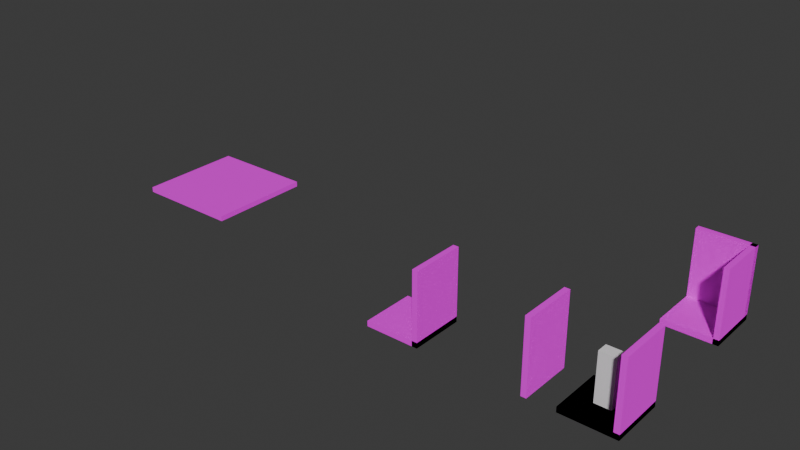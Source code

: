 # Source: kit-house.blend  (saved by Blender 5.0.118; exported with 4.5.12 LTS)
import bpy
from mathutils import Matrix  # noqa: F401  (used for matrix-valued properties, if any)

bpy.ops.wm.read_factory_settings(use_empty=True)
scene = bpy.context.scene
scene.name = 'Scene'

# ---- collections
col_human_model = bpy.data.collections.new('human_model'); scene.collection.children.link(col_human_model)
col_models = bpy.data.collections.new('models'); scene.collection.children.link(col_models)
col_house_kit = bpy.data.collections.new('house-kit'); scene.collection.children.link(col_house_kit)
col_floor_wall = bpy.data.collections.new('floor_wall'); col_house_kit.children.link(col_floor_wall)
col_just_floor = bpy.data.collections.new('just_floor'); col_house_kit.children.link(col_just_floor)
col_just_wall = bpy.data.collections.new('just_wall'); col_house_kit.children.link(col_just_wall)
col_corner = bpy.data.collections.new('corner'); col_house_kit.children.link(col_corner)

# ---- images (referenced by path relative to the original .blend; pixels are not part of the script)
import os
ASSET_DIR = os.environ.get("B2B_ASSET_DIR", "")  # directory of the original .blend (textures are referenced by path, not embedded)
HERE = os.path.dirname(os.path.abspath(__file__))  # packed textures are extracted next to this script under _unpacked/

def load_image(name, relpath, width, height, colorspace="sRGB"):
    """Load a texture the original file referenced (path relative to the .blend, or extracted next to this script)."""
    p = next((c for c in (os.path.join(HERE, relpath), os.path.join(ASSET_DIR, relpath)) if relpath and os.path.exists(c)), "")
    if p:
        img = bpy.data.images.load(p, check_existing=True)
        img.name = name
    else:  # same state as the original file: an image datablock whose file is absent (Cycles renders it pink)
        img = bpy.data.images.new(name, width, height)
        img.source = "FILE"
        img.filepath = "//" + (relpath or name)
    img.colorspace_settings.name = colorspace
    return img
img_floorflorr_jpg = load_image('floorflorr.jpg', 'floorflorr.jpg', 1024, 1024, 'sRGB')
img_floorflorr_jpg_001 = load_image('floorflorr.jpg.001', 'floorflorr.jpg', 1024, 1024, 'sRGB')
img_floorflorr_jpg_002 = load_image('floorflorr.jpg.002', 'floorflorr.jpg', 1024, 1024, 'sRGB')

# ---- materials (node trees are filled in below, after node groups)
mat_materiais = bpy.data.materials.new('Materiais')
mat_materiais.preview_render_type = 'FLAT'
mat_materiais_001 = bpy.data.materials.new('Materiais.001')
mat_materiais_001.preview_render_type = 'FLAT'
mat_materiais_002 = bpy.data.materials.new('Materiais.002')
mat_materiais_002.preview_render_type = 'FLAT'

# ---- material node trees
mat_materiais.use_nodes = True; mat_materiais.node_tree.nodes.clear()
_N = mat_materiais.node_tree.nodes; _L = mat_materiais.node_tree.links
n0 = _N.new('ShaderNodeBsdfPrincipled'); n0.name = 'BSDF - Pré-fundamentado'; n0.location = (-200, 100)
n0.inputs[1].default_value = 1.0
n0.inputs[2].default_value = 1.0
n1 = _N.new('ShaderNodeOutputMaterial'); n1.name = 'Saída de material'; n1.location = (200, 100)
n2 = _N.new('ShaderNodeTexImage'); n2.name = 'Textura de imagem'; n2.location = (-525, 127)
n2.image = img_floorflorr_jpg
_L.new(n0.outputs[0], n1.inputs[0])
_L.new(n2.outputs[0], n0.inputs[0])
n1.is_active_output = True
mat_materiais_001.use_nodes = True; mat_materiais_001.node_tree.nodes.clear()
_N = mat_materiais_001.node_tree.nodes; _L = mat_materiais_001.node_tree.links
n0 = _N.new('ShaderNodeBsdfPrincipled'); n0.name = 'BSDF - Pré-fundamentado'; n0.location = (-200, 100)
n0.inputs[1].default_value = 1.0
n0.inputs[2].default_value = 1.0
n1 = _N.new('ShaderNodeOutputMaterial'); n1.name = 'Saída de material'; n1.location = (200, 100)
n2 = _N.new('ShaderNodeTexImage'); n2.name = 'Textura de imagem'; n2.location = (-525, 127)
n2.image = img_floorflorr_jpg_001
_L.new(n0.outputs[0], n1.inputs[0])
_L.new(n2.outputs[0], n0.inputs[0])
n1.is_active_output = True
mat_materiais_002.use_nodes = True; mat_materiais_002.node_tree.nodes.clear()
_N = mat_materiais_002.node_tree.nodes; _L = mat_materiais_002.node_tree.links
n0 = _N.new('ShaderNodeBsdfPrincipled'); n0.name = 'BSDF - Pré-fundamentado'; n0.location = (-200, 100)
n0.inputs[1].default_value = 1.0
n0.inputs[2].default_value = 1.0
n1 = _N.new('ShaderNodeOutputMaterial'); n1.name = 'Saída de material'; n1.location = (200, 100)
n2 = _N.new('ShaderNodeTexImage'); n2.name = 'Textura de imagem'; n2.location = (-525, 127)
n2.image = img_floorflorr_jpg_002
_L.new(n0.outputs[0], n1.inputs[0])
_L.new(n2.outputs[0], n0.inputs[0])
n1.is_active_output = True

# ---- world
world_world = bpy.data.worlds.new('World'); scene.world = world_world
world_world.use_nodes = True; world_world.node_tree.nodes.clear()
_N = world_world.node_tree.nodes; _L = world_world.node_tree.links
n0 = _N.new('ShaderNodeOutputWorld'); n0.name = 'World Output'; n0.location = (200, 100)
n1 = _N.new('ShaderNodeBackground'); n1.name = 'Background'; n1.location = (-200, 100)
n1.inputs[0].default_value = (0.05088, 0.05088, 0.05088, 1.0)
_L.new(n1.outputs[0], n0.inputs[0])
n0.is_active_output = True
world_world.color = (0.05088, 0.05088, 0.05088)
world_world.sun_shadow_jitter_overblur = 0.0

# ---- meshes
me_cubo_012 = bpy.data.meshes.new('Cubo.012')
me_cubo_012.from_pydata([(-2.0, -2.0, 0.0), (-2.0, -2.0, 0.2), (-2.0, 0.0, 0.0), (-2.0, 0.0, 0.2), (0.0, -2.0, 0.0), (0.0, -2.0, 0.2), (0.0, 0.0, 0.0), (0.0, 0.0, 0.2), (-4.0, -2.0, 0.0), (-4.0, -2.0, 0.2), (-4.0, 0.0, 0.0), (-4.0, 0.0, 0.2), (-2.0, -2.0, 0.0), (-2.0, -2.0, 0.2), (-2.0, 0.0, 0.0), (-2.0, 0.0, 0.2), (-2.0, 0.0, 0.0), (-2.0, 0.0, 0.2), (-2.0, 2.0, 0.0), (-2.0, 2.0, 0.2), (0.0, 0.0, 0.0), (0.0, 0.0, 0.2), (0.0, 2.0, 0.0), (0.0, 2.0, 0.2), (-4.0, 0.0, 0.0), (-4.0, 0.0, 0.2), (-4.0, 2.0, 0.0), (-4.0, 2.0, 0.2), (-2.0, 0.0, 0.0), (-2.0, 0.0, 0.2), (-2.0, 2.0, 0.0), (-2.0, 2.0, 0.2)], [], [(0, 1, 3, 2), (2, 3, 7, 6), (6, 7, 5, 4), (4, 5, 1, 0), (2, 6, 4, 0), (7, 3, 1, 5), (8, 9, 11, 10), (10, 11, 15, 14), (14, 15, 13, 12), (12, 13, 9, 8), (10, 14, 12, 8), (15, 11, 9, 13), (16, 17, 19, 18), (18, 19, 23, 22), (22, 23, 21, 20), (20, 21, 17, 16), (18, 22, 20, 16), (23, 19, 17, 21), (24, 25, 27, 26), (26, 27, 31, 30), (30, 31, 29, 28), (28, 29, 25, 24), (26, 30, 28, 24), (31, 27, 25, 29)])
_uv = me_cubo_012.uv_layers.new(name='Mapa UV')
_uv.uv.foreach_set('vector', [0.375, 0.0, 0.625, 0.0, 0.625, 0.25, 0.375, 0.25, 0.375, 0.25, 0.625, 0.25, 0.625, 0.5, 0.375, 0.5, 0.375, 0.5, 0.625, 0.5, 0.625, 0.75, 0.375, 0.75, 0.375, 0.75, 0.625, 0.75, 0.625, 1.0, 0.375, 1.0, 0.125, 0.5, 0.375, 0.5, 0.375, 0.75, 0.125, 0.75, 0.9999, 0.9999, 0.0001, 0.9999, 0.0001, 0.0001001, 0.9999, 0.0001, 0.375, 0.0, 0.625, 0.0, 0.625, 0.25, 0.375, 0.25, 0.375, 0.25, 0.625, 0.25, 0.625, 0.5, 0.375, 0.5, 0.375, 0.5, 0.625, 0.5, 0.625, 0.75, 0.375, 0.75, 0.375, 0.75, 0.625, 0.75, 0.625, 1.0, 0.375, 1.0, 0.125, 0.5, 0.375, 0.5, 0.375, 0.75, 0.125, 0.75, 0.9999, 0.9999, 0.0001, 0.9999, 0.0001, 0.0001001, 0.9999, 0.0001, 0.375, 0.0, 0.625, 0.0, 0.625, 0.25, 0.375, 0.25, 0.375, 0.25, 0.625, 0.25, 0.625, 0.5, 0.375, 0.5, 0.375, 0.5, 0.625, 0.5, 0.625, 0.75, 0.375, 0.75, 0.375, 0.75, 0.625, 0.75, 0.625, 1.0, 0.375, 1.0, 0.125, 0.5, 0.375, 0.5, 0.375, 0.75, 0.125, 0.75, 0.9999, 0.9999, 0.0001, 0.9999, 0.0001, 0.0001001, 0.9999, 0.0001, 0.375, 0.0, 0.625, 0.0, 0.625, 0.25, 0.375, 0.25, 0.375, 0.25, 0.625, 0.25, 0.625, 0.5, 0.375, 0.5, 0.375, 0.5, 0.625, 0.5, 0.625, 0.75, 0.375, 0.75, 0.375, 0.75, 0.625, 0.75, 0.625, 1.0, 0.375, 1.0, 0.125, 0.5, 0.375, 0.5, 0.375, 0.75, 0.125, 0.75, 0.9999, 0.9999, 0.0001, 0.9999, 0.0001, 0.0001001, 0.9999, 0.0001])
me_cubo_012.materials.append(mat_materiais)
me_cubo_012.update()
me_cubo_001 = bpy.data.meshes.new('Cubo.001')
me_cubo_001.from_pydata([(-0.3, -0.2, 1.043e-07), (-0.3, -0.2, 1.75), (-0.3, 0.2, 1.043e-07), (-0.3, 0.2, 1.75), (0.3, -0.2, 1.043e-07), (0.3, -0.2, 1.75), (0.3, 0.2, 1.043e-07), (0.3, 0.2, 1.75)], [], [(0, 1, 3, 2), (2, 3, 7, 6), (6, 7, 5, 4), (4, 5, 1, 0), (2, 6, 4, 0), (7, 3, 1, 5)])
_uv = me_cubo_001.uv_layers.new(name='Mapa UV')
_uv.uv.foreach_set('vector', [0.375, 0.0, 0.625, 0.0, 0.625, 0.25, 0.375, 0.25, 0.375, 0.25, 0.625, 0.25, 0.625, 0.5, 0.375, 0.5, 0.375, 0.5, 0.625, 0.5, 0.625, 0.75, 0.375, 0.75, 0.375, 0.75, 0.625, 0.75, 0.625, 1.0, 0.375, 1.0, 0.125, 0.5, 0.375, 0.5, 0.375, 0.75, 0.125, 0.75, 0.625, 0.5, 0.875, 0.5, 0.875, 0.75, 0.625, 0.75])
me_cubo_001.update()
me_cubo = bpy.data.meshes.new('Cubo')
me_cubo.from_pydata([(-2.0, -2.0, 0.0), (-2.0, -2.0, 0.2), (-2.0, 0.0, 0.0), (-2.0, 0.0, 0.2), (0.0, -2.0, 0.0), (0.0, -2.0, 0.2), (0.0, 0.0, 0.0), (0.0, 0.0, 0.2)], [], [(0, 1, 3, 2), (2, 3, 7, 6), (6, 7, 5, 4), (4, 5, 1, 0), (2, 6, 4, 0), (7, 3, 1, 5)])
_uv = me_cubo.uv_layers.new(name='Mapa UV')
_uv.uv.foreach_set('vector', [0.375, 0.0, 0.625, 0.0, 0.625, 0.25, 0.375, 0.25, 0.375, 0.25, 0.625, 0.25, 0.625, 0.5, 0.375, 0.5, 0.375, 0.5, 0.625, 0.5, 0.625, 0.75, 0.375, 0.75, 0.375, 0.75, 0.625, 0.75, 0.625, 1.0, 0.375, 1.0, 0.1198, 0.6711, 0.1703, 0.625, 0.2164, 0.6755, 0.1659, 0.7216, 0.9999, 0.9999, 0.0001, 0.9999, 0.0001, 0.0001001, 0.9999, 0.0001])
me_cubo.materials.append(mat_materiais)
me_cubo.update()
me_cubo_002 = bpy.data.meshes.new('Cubo.002')
me_cubo_002.from_pydata([(-0.2, -2.0, 0.0), (-0.2, -2.0, 2.44), (-0.2, 0.0, 0.0), (-0.2, 0.0, 2.44), (0.0, -2.0, 0.0), (0.0, -2.0, 2.44), (0.0, 0.0, 0.0), (0.0, 0.0, 2.44)], [], [(0, 1, 3, 2), (2, 3, 7, 6), (6, 7, 5, 4), (4, 5, 1, 0), (2, 6, 4, 0), (7, 3, 1, 5)])
_uv = me_cubo_002.uv_layers.new(name='Mapa UV')
_uv.uv.foreach_set('vector', [0.444, 0.1656, 0.5056, 0.1068, 0.5644, 0.1684, 0.5028, 0.2272, 0.5107, 0.5522, 0.4767, 0.5522, 0.4767, 0.5181, 0.5107, 0.5181, 0.4871, 0.6176, 0.52, 0.6541, 0.4835, 0.687, 0.4506, 0.6505, 0.5107, 0.4841, 0.4767, 0.4841, 0.4767, 0.45, 0.5107, 0.45, 0.5448, 0.5181, 0.5107, 0.5181, 0.5107, 0.4841, 0.5448, 0.4841, 0.4767, 0.5181, 0.4426, 0.5181, 0.4426, 0.4841, 0.4767, 0.4841])
me_cubo_002.materials.append(mat_materiais_001)
me_cubo_002.update()
me_cubo_013 = bpy.data.meshes.new('Cubo.013')
me_cubo_013.from_pydata([(-0.2, -2.0, 0.0), (-0.2, -2.0, 2.44), (-0.2, 0.0, 0.0), (-0.2, 0.0, 2.44), (0.0, -2.0, 0.0), (0.0, -2.0, 2.44), (0.0, 0.0, 0.0), (0.0, 0.0, 2.44)], [], [(0, 1, 3, 2), (2, 3, 7, 6), (6, 7, 5, 4), (4, 5, 1, 0), (2, 6, 4, 0), (7, 3, 1, 5)])
_uv = me_cubo_013.uv_layers.new(name='Mapa UV')
_uv.uv.foreach_set('vector', [0.444, 0.1656, 0.5056, 0.1068, 0.5644, 0.1684, 0.5028, 0.2272, 0.5107, 0.5522, 0.4767, 0.5522, 0.4767, 0.5181, 0.5107, 0.5181, 0.4871, 0.6176, 0.52, 0.6541, 0.4835, 0.687, 0.4506, 0.6505, 0.5107, 0.4841, 0.4767, 0.4841, 0.4767, 0.45, 0.5107, 0.45, 0.5448, 0.5181, 0.5107, 0.5181, 0.5107, 0.4841, 0.5448, 0.4841, 0.4767, 0.5181, 0.4426, 0.5181, 0.4426, 0.4841, 0.4767, 0.4841])
me_cubo_013.materials.append(mat_materiais_002)
me_cubo_013.update()
me_cubo_008 = bpy.data.meshes.new('Cubo.008')
me_cubo_008.from_pydata([(-2.0, -2.0, 0.0), (-2.0, -2.0, 0.2), (-2.0, 0.0, 0.0), (-2.0, 0.0, 0.2), (0.0, -2.0, 0.0), (0.0, -2.0, 0.2), (0.0, 0.0, 0.0), (0.0, 0.0, 0.2), (-0.2, -2.0, 0.0), (-0.2, -2.0, 2.7), (-0.2, 0.0, 0.0), (-0.2, 0.0, 2.7), (0.0, -2.0, 0.0), (0.0, -2.0, 2.7), (0.0, 0.0, 0.0), (0.0, 0.0, 2.7)], [], [(0, 1, 3, 2), (2, 3, 7, 6), (6, 7, 5, 4), (4, 5, 1, 0), (2, 6, 4, 0), (7, 3, 1, 5), (8, 9, 11, 10), (10, 11, 15, 14), (14, 15, 13, 12), (12, 13, 9, 8), (10, 14, 12, 8), (15, 11, 9, 13)])
_uv = me_cubo_008.uv_layers.new(name='Mapa UV')
_uv.uv.foreach_set('vector', [0.375, 0.0, 0.625, 0.0, 0.625, 0.25, 0.375, 0.25, 0.375, 0.25, 0.625, 0.25, 0.625, 0.5, 0.375, 0.5, 0.375, 0.5, 0.625, 0.5, 0.625, 0.75, 0.375, 0.75, 0.375, 0.75, 0.625, 0.75, 0.625, 1.0, 0.375, 1.0, 0.125, 0.5, 0.375, 0.5, 0.375, 0.75, 0.125, 0.75, 0.9999, 0.9999, 0.0001, 0.9999, 0.0001, 0.0001001, 0.9999, 0.0001, 0.538, 0.2029, 0.462, 0.2029, 0.462, 0.1269, 0.538, 0.1269, 0.375, 0.25, 0.625, 0.25, 0.625, 0.5, 0.375, 0.5, 0.375, 0.5, 0.625, 0.5, 0.625, 0.75, 0.375, 0.75, 0.375, 0.75, 0.625, 0.75, 0.625, 1.0, 0.375, 1.0, 0.125, 0.5, 0.375, 0.5, 0.375, 0.75, 0.125, 0.75, 0.625, 0.5, 0.875, 0.5, 0.875, 0.75, 0.625, 0.75])
me_cubo_008.materials.append(mat_materiais)
me_cubo_008.update()
me_cubo_006 = bpy.data.meshes.new('Cubo.006')
me_cubo_006.from_pydata([(-2.0, -2.0, 0.0), (-2.0, -2.0, 0.2), (-2.0, 0.0, 0.0), (-2.0, 0.0, 0.2), (0.0, -2.0, 0.0), (0.0, -2.0, 0.2), (0.0, 0.0, 0.0), (0.0, 0.0, 0.2)], [], [(0, 1, 3, 2), (2, 3, 7, 6), (6, 7, 5, 4), (4, 5, 1, 0), (2, 6, 4, 0), (7, 3, 1, 5)])
_uv = me_cubo_006.uv_layers.new(name='Mapa UV')
_uv.uv.foreach_set('vector', [0.375, 0.0, 0.625, 0.0, 0.625, 0.25, 0.375, 0.25, 0.375, 0.25, 0.625, 0.25, 0.625, 0.5, 0.375, 0.5, 0.375, 0.5, 0.625, 0.5, 0.625, 0.75, 0.375, 0.75, 0.375, 0.75, 0.625, 0.75, 0.625, 1.0, 0.375, 1.0, 0.2871, 0.6327, 0.3389, 0.6327, 0.3389, 0.6845, 0.2871, 0.6845, 0.9999, 0.9999, 0.0001, 0.9999, 0.0001, 0.0001001, 0.9999, 0.0001])
me_cubo_006.materials.append(mat_materiais)
me_cubo_006.update()
me_cubo_010 = bpy.data.meshes.new('Cubo.010')
me_cubo_010.from_pydata([(-2.0, -2.0, 0.0), (-2.0, -2.0, 0.2), (-2.0, 0.0, 0.0), (-2.0, 0.0, 0.2), (0.0, -2.0, 0.0), (0.0, -2.0, 0.2), (0.0, 0.0, 0.0), (0.0, 0.0, 0.2), (-0.2, -2.0, 0.0), (-0.2, -2.0, 2.7), (-0.2, 0.0, 0.0), (-0.2, 0.0, 2.7), (0.0, -2.0, 0.0), (0.0, -2.0, 2.7), (0.0, 0.0, 0.0), (0.0, 0.0, 2.7), (-2.0, 1.49e-08, 0.0), (-2.0, 1.49e-08, 2.7), (-2.385e-09, 4.47e-08, 0.0), (-2.385e-09, 4.47e-08, 2.7), (-2.0, -0.2, 0.0), (-2.0, -0.2, 2.7), (0.0, -0.2, 0.0), (0.0, -0.2, 2.7)], [], [(0, 1, 3, 2), (2, 3, 7, 6), (6, 7, 5, 4), (4, 5, 1, 0), (2, 6, 4, 0), (7, 3, 1, 5), (8, 9, 11, 10), (10, 11, 15, 14), (14, 15, 13, 12), (12, 13, 9, 8), (10, 14, 12, 8), (15, 11, 9, 13), (16, 17, 19, 18), (18, 19, 23, 22), (22, 23, 21, 20), (20, 21, 17, 16), (18, 22, 20, 16), (23, 19, 17, 21)])
_uv = me_cubo_010.uv_layers.new(name='Mapa UV')
_uv.uv.foreach_set('vector', [0.375, 0.0, 0.625, 0.0, 0.625, 0.25, 0.375, 0.25, 0.375, 0.25, 0.625, 0.25, 0.625, 0.5, 0.375, 0.5, 0.375, 0.5, 0.625, 0.5, 0.625, 0.75, 0.375, 0.75, 0.375, 0.75, 0.625, 0.75, 0.625, 1.0, 0.375, 1.0, 0.125, 0.5, 0.375, 0.5, 0.375, 0.75, 0.125, 0.75, 0.9999, 0.9999, 0.0001, 0.9999, 0.0001, 0.0001001, 0.9999, 0.0001, 0.5328, 0.1872, 0.4714, 0.1872, 0.4714, 0.1258, 0.5328, 0.1258, 0.375, 0.25, 0.625, 0.25, 0.625, 0.5, 0.375, 0.5, 0.4811, 0.354, 0.5189, 0.354, 0.5189, 0.3917, 0.4811, 0.3917, 0.375, 0.75, 0.625, 0.75, 0.625, 1.0, 0.375, 1.0, 0.125, 0.5, 0.375, 0.5, 0.375, 0.75, 0.125, 0.75, 0.625, 0.5, 0.875, 0.5, 0.875, 0.75, 0.625, 0.75, 0.4811, 0.2785, 0.5189, 0.2785, 0.5189, 0.3162, 0.4811, 0.3162, 0.375, 0.25, 0.625, 0.25, 0.625, 0.5, 0.375, 0.5, 0.4755, 0.6425, 0.5245, 0.6425, 0.5245, 0.6915, 0.4755, 0.6915, 0.375, 0.75, 0.625, 0.75, 0.625, 1.0, 0.375, 1.0, 0.125, 0.5, 0.375, 0.5, 0.375, 0.75, 0.125, 0.75, 0.625, 0.5, 0.875, 0.5, 0.875, 0.75, 0.625, 0.75])
me_cubo_010.materials.append(mat_materiais)
me_cubo_010.update()

# ---- objects
ob_floor = bpy.data.objects.new('FLOOR', me_cubo_012)
ob_human_model_col = bpy.data.objects.new('HUMAN_MODEL-col', me_cubo_001)
ob_floor_col = bpy.data.objects.new('floor-col', me_cubo)
ob_wall_col = bpy.data.objects.new('wall-col', me_cubo_002)
ob_doorwall_col = bpy.data.objects.new('doorwall-col', me_cubo_013)
ob_floor_col_001 = bpy.data.objects.new('floor-col.001', me_cubo_008)
ob_just_floor_col = bpy.data.objects.new('just_floor-col', me_cubo_006)
ob_corner_col = bpy.data.objects.new('corner-col', me_cubo_010)

# ---- transforms, parenting, visibility, modifiers, constraints
ob_floor.location = (-18.0, 2.0, 0.0)
ob_human_model_col.location = (-1.0, -1.0, 0.2)
ob_floor_col.location = (0.0, 0.0, 0.0)
ob_wall_col.location = (-3.0, 0.0, 0.0)
ob_wall_col.scale = (1.0, 1.0, 1.107)
ob_doorwall_col.location = (-7.0, 0.0, 0.0)
ob_doorwall_col.scale = (1.0, 1.0, 1.107)
ob_floor_col_001.location = (0.0, 0.0, 0.0)
ob_just_floor_col.location = (-7.0, 0.0, 0.0)
ob_corner_col.location = (0.0, 6.0, 0.0)

# ---- collection membership
scene.collection.objects.link(ob_floor)
col_human_model.objects.link(ob_human_model_col)
col_models.objects.link(ob_floor_col)
col_models.objects.link(ob_wall_col)
col_models.objects.link(ob_doorwall_col)
col_floor_wall.objects.link(ob_floor_col_001)
col_just_floor.objects.link(ob_just_floor_col)
col_corner.objects.link(ob_corner_col)

# ---- scene / render settings (as saved in the file)
scene.frame_start = 1; scene.frame_end = 250; scene.frame_set(1)
scene.render.engine = 'BLENDER_EEVEE_NEXT'
scene.render.bake_bias = 0.0
scene.render.bake_samples = 0
scene.cycles.sampling_pattern = 'TABULATED_SOBOL'
scene.eevee.use_volume_custom_range = False
bpy.context.view_layer.update()

# ---- added for rendering (the .blend has no active camera and no usable light): camera, sun
cam_auto = bpy.data.cameras.new('AutoCamera')
cam_auto.lens = 50.0
cam_auto.sensor_width = 36.0
cam_auto.clip_end = 1000.0
ob_auto_camera = bpy.data.objects.new('AutoCamera', cam_auto)
scene.collection.objects.link(ob_auto_camera)
ob_auto_camera.location = (10.8025, -24.163, 18.792)
ob_auto_camera.rotation_euler = (1.09748, -7.21219e-08, 0.694738)
scene.camera = ob_auto_camera
light_auto_sun = bpy.data.lights.new('AutoSun', 'SUN')
light_auto_sun.energy = 3.0
light_auto_sun.angle = 0.0523599
ob_auto_sun = bpy.data.objects.new('AutoSun', light_auto_sun)
scene.collection.objects.link(ob_auto_sun)
ob_auto_sun.rotation_euler = (0.872665, 0.174533, 0.523599)
bpy.context.view_layer.update()
